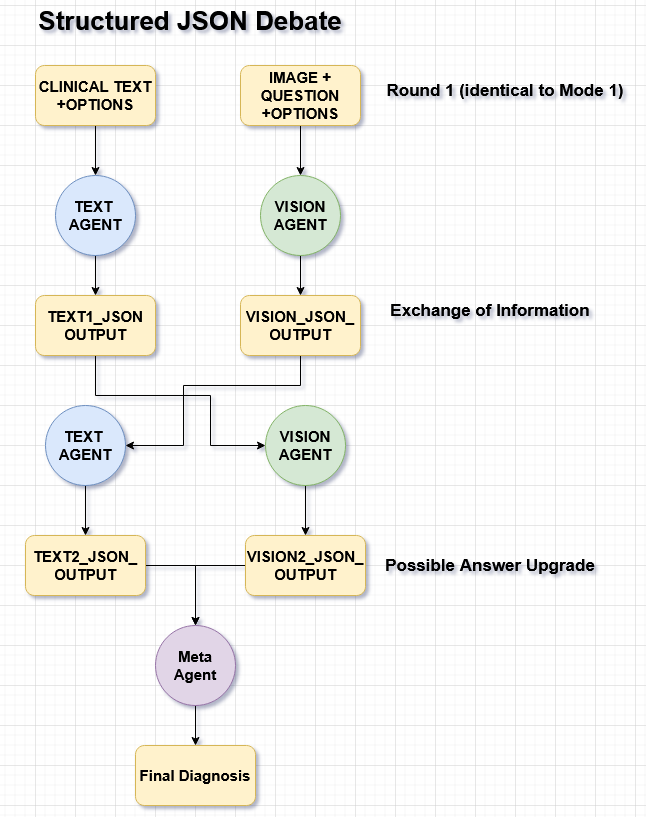

The diagram above was exported from draw.io. Its source (the exported page's mxGraphModel, read from the mxfile embedded in the PNG):
<mxGraphModel dx="1548" dy="838" grid="1" gridSize="10" guides="1" tooltips="1" connect="1" arrows="1" fold="1" page="1" pageScale="1" pageWidth="850" pageHeight="1100" math="0" shadow="0">
  <root>
    <mxCell id="0" />
    <mxCell id="1" parent="0" />
    <mxCell id="oCiTLXCEdlC3bmCQkX5d-14" edge="1" parent="1" source="J-22JPKPBvgrX0vvRGdk-1" style="edgeStyle=orthogonalEdgeStyle;rounded=0;orthogonalLoop=1;jettySize=auto;html=1;fontStyle=1;fontSize=15;" target="oCiTLXCEdlC3bmCQkX5d-7" value="">
      <mxGeometry relative="1" as="geometry" />
    </mxCell>
    <mxCell id="J-22JPKPBvgrX0vvRGdk-1" parent="1" style="ellipse;whiteSpace=wrap;html=1;aspect=fixed;fontStyle=1;fillColor=#d5e8d4;strokeColor=#82b366;fontSize=15;" value="VISION AGENT" vertex="1">
      <mxGeometry height="80" width="80" x="385" y="210" as="geometry" />
    </mxCell>
    <mxCell id="oCiTLXCEdlC3bmCQkX5d-13" edge="1" parent="1" source="J-22JPKPBvgrX0vvRGdk-4" style="edgeStyle=orthogonalEdgeStyle;rounded=0;orthogonalLoop=1;jettySize=auto;html=1;fontStyle=1;fontSize=15;" target="oCiTLXCEdlC3bmCQkX5d-8" value="">
      <mxGeometry relative="1" as="geometry" />
    </mxCell>
    <mxCell id="J-22JPKPBvgrX0vvRGdk-4" parent="1" style="ellipse;whiteSpace=wrap;html=1;aspect=fixed;fontStyle=1;fillColor=#dae8fc;strokeColor=#6c8ebf;fontSize=15;" value="&lt;div&gt;TEXT&amp;nbsp;&lt;/div&gt;&lt;div&gt;AGENT&lt;/div&gt;" vertex="1">
      <mxGeometry height="80" width="80" x="180" y="210" as="geometry" />
    </mxCell>
    <mxCell id="oCiTLXCEdlC3bmCQkX5d-18" edge="1" parent="1" source="v51U26IILaiysjEgUdyf-20" style="edgeStyle=orthogonalEdgeStyle;rounded=0;orthogonalLoop=1;jettySize=auto;html=1;fontStyle=1;fontSize=15;" target="oCiTLXCEdlC3bmCQkX5d-17" value="">
      <mxGeometry relative="1" as="geometry" />
    </mxCell>
    <mxCell id="v51U26IILaiysjEgUdyf-20" parent="1" style="ellipse;whiteSpace=wrap;html=1;aspect=fixed;fontStyle=1;fillColor=#e1d5e7;strokeColor=#9673a6;fontSize=15;" value="Meta Agent" vertex="1">
      <mxGeometry height="80" width="80" x="280" y="660" as="geometry" />
    </mxCell>
    <mxCell id="oCiTLXCEdlC3bmCQkX5d-11" edge="1" parent="1" source="oCiTLXCEdlC3bmCQkX5d-6" style="edgeStyle=orthogonalEdgeStyle;rounded=0;orthogonalLoop=1;jettySize=auto;html=1;fontStyle=1;fontSize=15;" target="J-22JPKPBvgrX0vvRGdk-4" value="">
      <mxGeometry relative="1" as="geometry" />
    </mxCell>
    <mxCell id="oCiTLXCEdlC3bmCQkX5d-6" parent="1" style="rounded=1;whiteSpace=wrap;html=1;fontStyle=1;fillColor=#fff2cc;strokeColor=#d6b656;fontSize=15;" value="CLINICAL TEXT +OPTIONS" vertex="1">
      <mxGeometry height="60" width="120" x="160" y="100" as="geometry" />
    </mxCell>
    <mxCell id="oCiTLXCEdlC3bmCQkX5d-23" edge="1" parent="1" source="oCiTLXCEdlC3bmCQkX5d-7" style="edgeStyle=orthogonalEdgeStyle;rounded=0;orthogonalLoop=1;jettySize=auto;html=1;entryX=1;entryY=0.5;entryDx=0;entryDy=0;fontStyle=1;fontSize=15;" target="oCiTLXCEdlC3bmCQkX5d-20">
      <mxGeometry relative="1" as="geometry">
        <Array as="points">
          <mxPoint x="425" y="420" />
          <mxPoint x="308" y="420" />
          <mxPoint x="308" y="480" />
        </Array>
      </mxGeometry>
    </mxCell>
    <mxCell id="oCiTLXCEdlC3bmCQkX5d-7" parent="1" style="rounded=1;whiteSpace=wrap;html=1;fontStyle=1;fillColor=#fff2cc;strokeColor=#d6b656;fontSize=15;" value="&lt;div&gt;VISION_JSON_&lt;/div&gt;OUTPUT" vertex="1">
      <mxGeometry height="60" width="120" x="365" y="330" as="geometry" />
    </mxCell>
    <mxCell id="oCiTLXCEdlC3bmCQkX5d-22" edge="1" parent="1" source="oCiTLXCEdlC3bmCQkX5d-8" style="edgeStyle=orthogonalEdgeStyle;rounded=0;orthogonalLoop=1;jettySize=auto;html=1;entryX=0;entryY=0.5;entryDx=0;entryDy=0;fontStyle=1;fontSize=15;" target="oCiTLXCEdlC3bmCQkX5d-21">
      <mxGeometry relative="1" as="geometry">
        <Array as="points">
          <mxPoint x="220" y="430" />
          <mxPoint x="335" y="430" />
          <mxPoint x="335" y="480" />
        </Array>
      </mxGeometry>
    </mxCell>
    <mxCell id="oCiTLXCEdlC3bmCQkX5d-8" parent="1" style="rounded=1;whiteSpace=wrap;html=1;fontStyle=1;fillColor=#fff2cc;strokeColor=#d6b656;fontSize=15;" value="&lt;div&gt;TEXT1_JSON&lt;/div&gt;&lt;div&gt;OUTPUT&lt;/div&gt;" vertex="1">
      <mxGeometry height="60" width="120" x="160" y="330" as="geometry" />
    </mxCell>
    <mxCell id="oCiTLXCEdlC3bmCQkX5d-12" edge="1" parent="1" source="oCiTLXCEdlC3bmCQkX5d-10" style="edgeStyle=orthogonalEdgeStyle;rounded=0;orthogonalLoop=1;jettySize=auto;html=1;fontStyle=1;fontSize=15;" target="J-22JPKPBvgrX0vvRGdk-1" value="">
      <mxGeometry relative="1" as="geometry" />
    </mxCell>
    <mxCell id="oCiTLXCEdlC3bmCQkX5d-10" parent="1" style="rounded=1;whiteSpace=wrap;html=1;fontStyle=1;fillColor=#fff2cc;strokeColor=#d6b656;fontSize=15;" value="IMAGE + QUESTION +OPTIONS" vertex="1">
      <mxGeometry height="60" width="120" x="365" y="100" as="geometry" />
    </mxCell>
    <mxCell id="oCiTLXCEdlC3bmCQkX5d-17" parent="1" style="rounded=1;whiteSpace=wrap;html=1;fontStyle=1;fillColor=#fff2cc;strokeColor=#d6b656;fontSize=15;" value="Final Diagnosis" vertex="1">
      <mxGeometry height="60" width="120" x="260" y="780" as="geometry" />
    </mxCell>
    <mxCell id="oCiTLXCEdlC3bmCQkX5d-19" parent="1" style="text;html=1;whiteSpace=wrap;strokeColor=none;fillColor=none;align=center;verticalAlign=middle;rounded=0;" value="&lt;font style=&quot;font-size: 26px;&quot;&gt;&lt;b&gt;&lt;font&gt;Structured JSON Debate&lt;/font&gt;&lt;/b&gt;&lt;/font&gt;" vertex="1">
      <mxGeometry height="30" width="370" x="130" y="40" as="geometry" />
    </mxCell>
    <mxCell id="oCiTLXCEdlC3bmCQkX5d-27" edge="1" parent="1" source="oCiTLXCEdlC3bmCQkX5d-20" style="edgeStyle=orthogonalEdgeStyle;rounded=0;orthogonalLoop=1;jettySize=auto;html=1;fontStyle=1;fontSize=15;" target="oCiTLXCEdlC3bmCQkX5d-25" value="">
      <mxGeometry relative="1" as="geometry" />
    </mxCell>
    <mxCell id="oCiTLXCEdlC3bmCQkX5d-20" parent="1" style="ellipse;whiteSpace=wrap;html=1;aspect=fixed;fontStyle=1;fillColor=#dae8fc;strokeColor=#6c8ebf;fontSize=15;" value="&lt;div&gt;TEXT&amp;nbsp;&lt;/div&gt;&lt;div&gt;AGENT&lt;/div&gt;" vertex="1">
      <mxGeometry height="80" width="80" x="170" y="440" as="geometry" />
    </mxCell>
    <mxCell id="oCiTLXCEdlC3bmCQkX5d-28" edge="1" parent="1" source="oCiTLXCEdlC3bmCQkX5d-21" style="edgeStyle=orthogonalEdgeStyle;rounded=0;orthogonalLoop=1;jettySize=auto;html=1;fontStyle=1;fontSize=15;" target="oCiTLXCEdlC3bmCQkX5d-26" value="">
      <mxGeometry relative="1" as="geometry" />
    </mxCell>
    <mxCell id="oCiTLXCEdlC3bmCQkX5d-21" parent="1" style="ellipse;whiteSpace=wrap;html=1;aspect=fixed;fontStyle=1;fillColor=#d5e8d4;strokeColor=#82b366;fontSize=15;" value="VISION AGENT" vertex="1">
      <mxGeometry height="80" width="80" x="390" y="440" as="geometry" />
    </mxCell>
    <mxCell id="oCiTLXCEdlC3bmCQkX5d-29" edge="1" parent="1" source="oCiTLXCEdlC3bmCQkX5d-25" style="edgeStyle=orthogonalEdgeStyle;rounded=0;orthogonalLoop=1;jettySize=auto;html=1;fontStyle=1;fontSize=15;" target="v51U26IILaiysjEgUdyf-20">
      <mxGeometry relative="1" as="geometry" />
    </mxCell>
    <mxCell id="oCiTLXCEdlC3bmCQkX5d-25" parent="1" style="rounded=1;whiteSpace=wrap;html=1;fontStyle=1;fillColor=#fff2cc;strokeColor=#d6b656;fontSize=15;" value="&lt;div&gt;TEXT2_JSON_&lt;/div&gt;&lt;div&gt;OUTPUT&lt;/div&gt;" vertex="1">
      <mxGeometry height="60" width="120" x="150" y="570" as="geometry" />
    </mxCell>
    <mxCell id="oCiTLXCEdlC3bmCQkX5d-31" edge="1" parent="1" source="oCiTLXCEdlC3bmCQkX5d-26" style="edgeStyle=orthogonalEdgeStyle;rounded=0;orthogonalLoop=1;jettySize=auto;html=1;fontStyle=1;fontSize=15;">
      <mxGeometry relative="1" as="geometry">
        <mxPoint x="320" y="660" as="targetPoint" />
      </mxGeometry>
    </mxCell>
    <mxCell id="oCiTLXCEdlC3bmCQkX5d-26" parent="1" style="rounded=1;whiteSpace=wrap;html=1;fontStyle=1;fillColor=#fff2cc;strokeColor=#d6b656;fontSize=15;" value="&lt;div&gt;VISION2_JSON_&lt;/div&gt;&lt;div&gt;OUTPUT&lt;/div&gt;" vertex="1">
      <mxGeometry height="60" width="120" x="370" y="570" as="geometry" />
    </mxCell>
    <mxCell id="oCiTLXCEdlC3bmCQkX5d-32" parent="1" style="text;html=1;whiteSpace=wrap;strokeColor=none;fillColor=none;align=center;verticalAlign=middle;rounded=0;" value="&lt;font style=&quot;font-size: 17px;&quot;&gt;&lt;b&gt;Round 1 (identical to Mode 1)&lt;/b&gt;&lt;/font&gt;" vertex="1">
      <mxGeometry height="30" width="260" x="500" y="110" as="geometry" />
    </mxCell>
    <mxCell id="oCiTLXCEdlC3bmCQkX5d-33" parent="1" style="text;html=1;whiteSpace=wrap;strokeColor=none;fillColor=none;align=center;verticalAlign=middle;rounded=0;" value="&lt;font style=&quot;font-size: 17px;&quot;&gt;&lt;b&gt;Exchange of Information&lt;/b&gt;&lt;/font&gt;" vertex="1">
      <mxGeometry height="30" width="260" x="485" y="330" as="geometry" />
    </mxCell>
    <mxCell id="oCiTLXCEdlC3bmCQkX5d-34" parent="1" style="text;html=1;whiteSpace=wrap;strokeColor=none;fillColor=none;align=center;verticalAlign=middle;rounded=0;" value="&lt;font style=&quot;font-size: 17px;&quot;&gt;&lt;b&gt;Possible Answer Upgrade&lt;/b&gt;&lt;/font&gt;" vertex="1">
      <mxGeometry height="30" width="260" x="485" y="585" as="geometry" />
    </mxCell>
  </root>
</mxGraphModel>